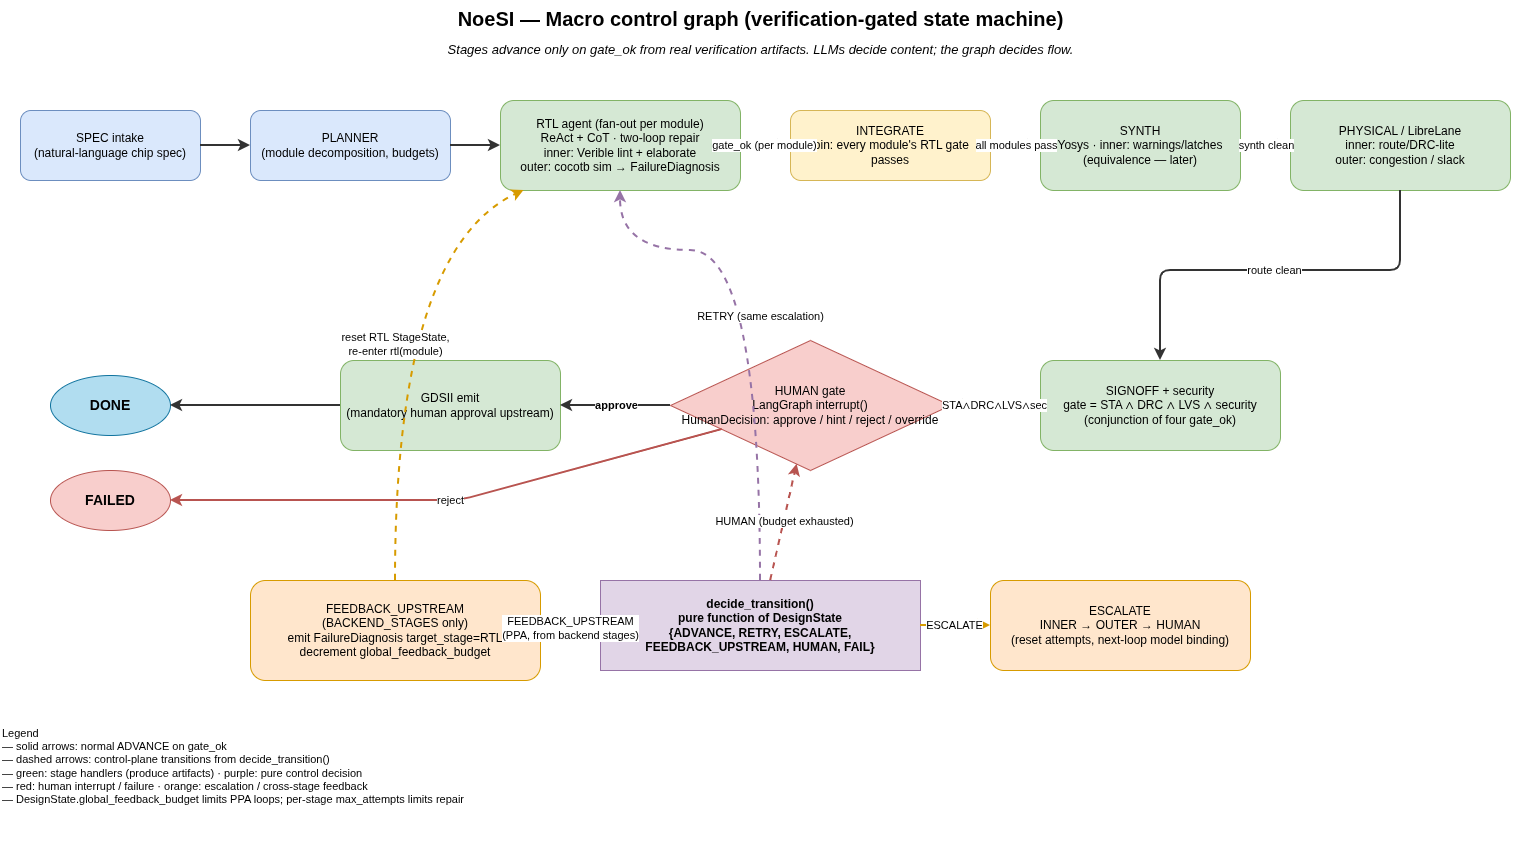

The diagram above was exported from draw.io. Its source (the exported page's mxGraphModel, read from the mxfile embedded in the PNG):
<mxGraphModel dx="1569" dy="921" grid="1" gridSize="10" guides="1" tooltips="1" connect="1" arrows="1" fold="1" page="1" pageScale="1" pageWidth="1600" pageHeight="1000" math="0" shadow="0">
  <root>
    <mxCell id="0" />
    <mxCell id="1" parent="0" />
    <mxCell id="title" parent="1" style="text;html=1;fontSize=20;fontStyle=1;align=center;" value="NoeSI — Macro control graph (verification-gated state machine)" vertex="1">
      <mxGeometry height="40" width="1520" x="40" y="20" as="geometry" />
    </mxCell>
    <mxCell id="subtitle" parent="1" style="text;html=1;fontSize=13;align=center;fontStyle=2;" value="Stages advance only on gate_ok from real verification artifacts. LLMs decide content; the graph decides flow." vertex="1">
      <mxGeometry height="26" width="1520" x="40" y="55" as="geometry" />
    </mxCell>
    <mxCell id="spec" parent="1" style="rounded=1;whiteSpace=wrap;html=1;fillColor=#dae8fc;strokeColor=#6c8ebf;fontSize=12;" value="SPEC intake&#10;(natural-language chip spec)" vertex="1">
      <mxGeometry height="70" width="180" x="60" y="130" as="geometry" />
    </mxCell>
    <mxCell id="plan" parent="1" style="rounded=1;whiteSpace=wrap;html=1;fillColor=#dae8fc;strokeColor=#6c8ebf;fontSize=12;" value="PLANNER&#10;(module decomposition, budgets)" vertex="1">
      <mxGeometry height="70" width="200" x="290" y="130" as="geometry" />
    </mxCell>
    <mxCell id="rtl" parent="1" style="rounded=1;whiteSpace=wrap;html=1;fillColor=#d5e8d4;strokeColor=#82b366;fontSize=12;" value="RTL agent (fan-out per module)&#10;ReAct + CoT · two-loop repair&#10;inner: Verible lint + elaborate&#10;outer: cocotb sim → FailureDiagnosis" vertex="1">
      <mxGeometry height="90" width="240" x="540" y="120" as="geometry" />
    </mxCell>
    <mxCell id="integrate" parent="1" style="rounded=1;whiteSpace=wrap;html=1;fillColor=#fff2cc;strokeColor=#d6b656;fontSize=12;" value="INTEGRATE&#10;join: every module's RTL gate passes" vertex="1">
      <mxGeometry height="70" width="200" x="830" y="130" as="geometry" />
    </mxCell>
    <mxCell id="synth" parent="1" style="rounded=1;whiteSpace=wrap;html=1;fillColor=#d5e8d4;strokeColor=#82b366;fontSize=12;" value="SYNTH&#10;Yosys · inner: warnings/latches&#10;(equivalence — later)" vertex="1">
      <mxGeometry height="90" width="200" x="1080" y="120" as="geometry" />
    </mxCell>
    <mxCell id="phys" parent="1" style="rounded=1;whiteSpace=wrap;html=1;fillColor=#d5e8d4;strokeColor=#82b366;fontSize=12;" value="PHYSICAL / LibreLane&#10;inner: route/DRC-lite&#10;outer: congestion / slack" vertex="1">
      <mxGeometry height="90" width="220" x="1330" y="120" as="geometry" />
    </mxCell>
    <mxCell id="sign" parent="1" style="rounded=1;whiteSpace=wrap;html=1;fillColor=#d5e8d4;strokeColor=#82b366;fontSize=12;" value="SIGNOFF + security&#10;gate = STA ∧ DRC ∧ LVS ∧ security&#10;(conjunction of four gate_ok)" vertex="1">
      <mxGeometry height="90" width="240" x="1080" y="380" as="geometry" />
    </mxCell>
    <mxCell id="hg" parent="1" style="rhombus;whiteSpace=wrap;html=1;fillColor=#f8cecc;strokeColor=#b85450;fontSize=12;" value="HUMAN gate&#10;LangGraph interrupt()&#10;HumanDecision: approve / hint / reject / override" vertex="1">
      <mxGeometry height="130" width="280" x="710" y="360" as="geometry" />
    </mxCell>
    <mxCell id="gds" parent="1" style="rounded=1;whiteSpace=wrap;html=1;fillColor=#d5e8d4;strokeColor=#82b366;fontSize=12;" value="GDSII emit&#10;(mandatory human approval upstream)" vertex="1">
      <mxGeometry height="90" width="220" x="380" y="380" as="geometry" />
    </mxCell>
    <mxCell id="done" parent="1" style="ellipse;whiteSpace=wrap;html=1;fillColor=#b1ddf0;strokeColor=#10739e;fontSize=14;fontStyle=1;" value="DONE" vertex="1">
      <mxGeometry height="60" width="120" x="90" y="395" as="geometry" />
    </mxCell>
    <mxCell id="failed" parent="1" style="ellipse;whiteSpace=wrap;html=1;fillColor=#f8cecc;strokeColor=#b85450;fontSize=14;fontStyle=1;" value="FAILED" vertex="1">
      <mxGeometry height="60" width="120" x="90" y="490" as="geometry" />
    </mxCell>
    <mxCell id="decide" parent="1" style="rounded=0;whiteSpace=wrap;html=1;fillColor=#e1d5e7;strokeColor=#9673a6;fontSize=12;fontStyle=1;" value="decide_transition()&#10;pure function of DesignState&#10;{ADVANCE, RETRY, ESCALATE,&#10;FEEDBACK_UPSTREAM, HUMAN, FAIL}" vertex="1">
      <mxGeometry height="90" width="320" x="640" y="600" as="geometry" />
    </mxCell>
    <mxCell id="escalate" parent="1" style="rounded=1;whiteSpace=wrap;html=1;fillColor=#ffe6cc;strokeColor=#d79b00;fontSize=12;" value="ESCALATE&#10;INNER → OUTER → HUMAN&#10;(reset attempts, next-loop model binding)" vertex="1">
      <mxGeometry height="90" width="260" x="1030" y="600" as="geometry" />
    </mxCell>
    <mxCell id="feedback" parent="1" style="rounded=1;whiteSpace=wrap;html=1;fillColor=#ffe6cc;strokeColor=#d79b00;fontSize=12;" value="FEEDBACK_UPSTREAM&#10;(BACKEND_STAGES only)&#10;emit FailureDiagnosis target_stage=RTL&#10;decrement global_feedback_budget" vertex="1">
      <mxGeometry height="100" width="290" x="290" y="600" as="geometry" />
    </mxCell>
    <mxCell id="e1" edge="1" parent="1" source="spec" style="endArrow=classic;html=1;strokeColor=#333;strokeWidth=2;" target="plan">
      <mxGeometry relative="1" as="geometry" />
    </mxCell>
    <mxCell id="e2" edge="1" parent="1" source="plan" style="endArrow=classic;html=1;strokeColor=#333;strokeWidth=2;" target="rtl">
      <mxGeometry relative="1" as="geometry" />
    </mxCell>
    <mxCell id="e3" edge="1" parent="1" source="rtl" style="endArrow=classic;html=1;strokeColor=#333;strokeWidth=2;fontSize=11;" target="integrate" value="gate_ok (per module)">
      <mxGeometry relative="1" as="geometry" />
    </mxCell>
    <mxCell id="e4" edge="1" parent="1" source="integrate" style="endArrow=classic;html=1;strokeColor=#333;strokeWidth=2;fontSize=11;" target="synth" value="all modules pass">
      <mxGeometry relative="1" as="geometry" />
    </mxCell>
    <mxCell id="e5" edge="1" parent="1" source="synth" style="endArrow=classic;html=1;strokeColor=#333;strokeWidth=2;fontSize=11;" target="phys" value="synth clean">
      <mxGeometry relative="1" as="geometry" />
    </mxCell>
    <mxCell id="e6" edge="1" parent="1" source="phys" style="endArrow=classic;html=1;strokeColor=#333;strokeWidth=2;fontSize=11;exitX=0.5;exitY=1;exitDx=0;exitDy=0;entryX=0.5;entryY=0;entryDx=0;entryDy=0;" target="sign" value="route clean">
      <mxGeometry relative="1" as="geometry">
        <Array as="points">
          <mxPoint x="1440" y="290" />
          <mxPoint x="1200" y="290" />
        </Array>
      </mxGeometry>
    </mxCell>
    <mxCell id="e7" edge="1" parent="1" source="sign" style="endArrow=classic;html=1;strokeColor=#333;strokeWidth=2;fontSize=11;" target="hg" value="STA∧DRC∧LVS∧sec">
      <mxGeometry relative="1" as="geometry" />
    </mxCell>
    <mxCell id="e8" edge="1" parent="1" source="hg" style="endArrow=classic;html=1;strokeColor=#333;strokeWidth=2;fontSize=11;fontStyle=1;" target="gds" value="approve">
      <mxGeometry relative="1" as="geometry" />
    </mxCell>
    <mxCell id="e9" edge="1" parent="1" source="gds" style="endArrow=classic;html=1;strokeColor=#333;strokeWidth=2;" target="done">
      <mxGeometry relative="1" as="geometry" />
    </mxCell>
    <mxCell id="e10" edge="1" parent="1" source="hg" style="endArrow=classic;html=1;strokeColor=#b85450;strokeWidth=2;fontSize=11;" target="failed" value="reject">
      <mxGeometry relative="1" as="geometry">
        <Array as="points">
          <mxPoint x="500" y="520" />
        </Array>
      </mxGeometry>
    </mxCell>
    <mxCell id="e11" edge="1" parent="1" source="decide" style="endArrow=classic;html=1;strokeColor=#9673a6;strokeWidth=2;dashed=1;fontSize=11;curved=1;" target="rtl" value="RETRY (same escalation)">
      <mxGeometry relative="1" as="geometry">
        <Array as="points">
          <mxPoint x="800" y="270" />
          <mxPoint x="660" y="270" />
        </Array>
      </mxGeometry>
    </mxCell>
    <mxCell id="e12" edge="1" parent="1" source="decide" style="endArrow=classic;html=1;strokeColor=#d79b00;strokeWidth=2;dashed=1;fontSize=11;" target="escalate" value="ESCALATE">
      <mxGeometry relative="1" as="geometry" />
    </mxCell>
    <mxCell id="e13" edge="1" parent="1" source="decide" style="endArrow=classic;html=1;strokeColor=#d79b00;strokeWidth=2;dashed=1;fontSize=11;" target="feedback" value="FEEDBACK_UPSTREAM&#10;(PPA, from backend stages)">
      <mxGeometry relative="1" as="geometry" />
    </mxCell>
    <mxCell id="e14" edge="1" parent="1" source="feedback" style="endArrow=classic;html=1;strokeColor=#d79b00;strokeWidth=2;dashed=1;fontSize=11;curved=1;" target="rtl" value="reset RTL StageState,&#10;re-enter rtl(module)">
      <mxGeometry relative="1" as="geometry">
        <Array as="points">
          <mxPoint x="435" y="270" />
        </Array>
      </mxGeometry>
    </mxCell>
    <mxCell id="e15" edge="1" parent="1" source="decide" style="endArrow=classic;html=1;strokeColor=#b85450;strokeWidth=2;dashed=1;fontSize=11;" target="hg" value="HUMAN (budget exhausted)">
      <mxGeometry relative="1" as="geometry" />
    </mxCell>
    <mxCell id="legend" parent="1" style="text;html=1;align=left;verticalAlign=top;fontSize=11;whiteSpace=wrap;" value="Legend&#10;— solid arrows: normal ADVANCE on gate_ok&#10;— dashed arrows: control-plane transitions from decide_transition()&#10;— green: stage handlers (produce artifacts)  ·  purple: pure control decision&#10;— red: human interrupt / failure  ·  orange: escalation / cross-stage feedback&#10;— DesignState.global_feedback_budget limits PPA loops; per-stage max_attempts limits repair" vertex="1">
      <mxGeometry height="130" width="1520" x="40" y="740" as="geometry" />
    </mxCell>
  </root>
</mxGraphModel>